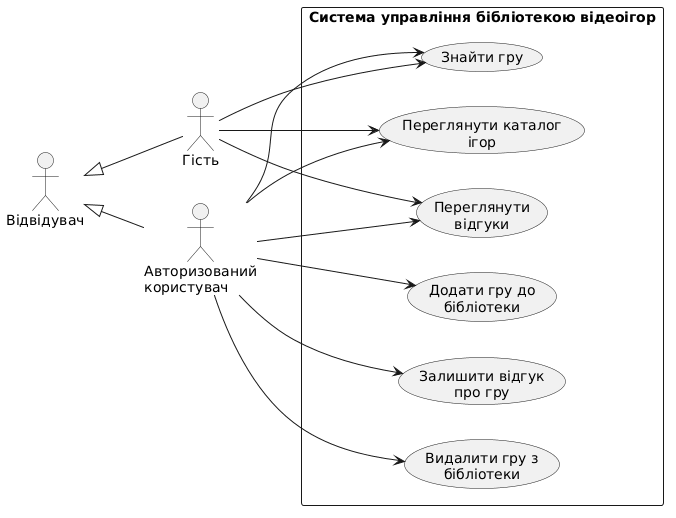

The diagram above was rendered by PlantUML. Its source (embedded in the PNG):
@startuml
left to right direction

actor "Відвідувач" as Visitor
actor "Гість" as Guest
actor "Авторизований\nкористувач" as User

Visitor <|-- Guest
Visitor <|-- User

rectangle "Система управління бібліотекою відеоігор" {
    usecase "Переглянути каталог\nігор" as UC01
    usecase "Знайти гру" as UC02
    usecase "Додати гру до\nбібліотеки" as UC03
    usecase "Видалити гру з\nбібліотеки" as UC04
    usecase "Залишити відгук\nпро гру" as UC05
    usecase "Переглянути\nвідгуки" as UC06
}

Guest --> UC01
Guest --> UC02
Guest --> UC06

User --> UC01
User --> UC02
User --> UC03
User --> UC04
User --> UC05
User --> UC06
@enduml